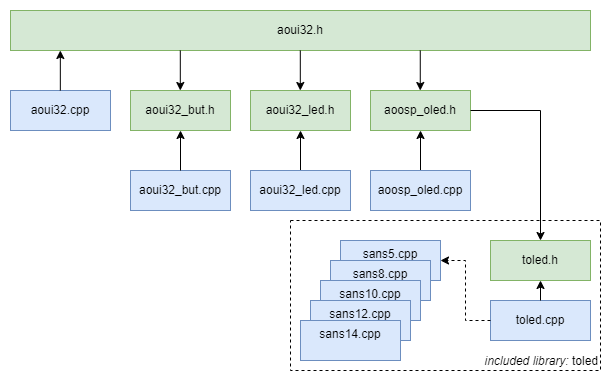

The diagram above was exported from draw.io. Its source (the exported page's mxGraphModel, read from the mxfile embedded in the PNG):
<mxGraphModel dx="747" dy="516" grid="1" gridSize="10" guides="1" tooltips="1" connect="1" arrows="1" fold="1" page="1" pageScale="1" pageWidth="827" pageHeight="1169" math="0" shadow="0">
  <root>
    <mxCell id="0" />
    <mxCell id="1" parent="0" />
    <mxCell id="6cO4amVNC3o8W7onTaZp-10" value="aoui32.h" style="rounded=0;whiteSpace=wrap;html=1;fillColor=#d5e8d4;strokeColor=#82b366;" parent="1" vertex="1">
      <mxGeometry x="80" y="80" width="580" height="40" as="geometry" />
    </mxCell>
    <mxCell id="6cO4amVNC3o8W7onTaZp-1" value="aoui32_but.cpp" style="rounded=0;whiteSpace=wrap;html=1;fillColor=#dae8fc;strokeColor=#6c8ebf;" parent="1" vertex="1">
      <mxGeometry x="200" y="240" width="100" height="40" as="geometry" />
    </mxCell>
    <mxCell id="6cO4amVNC3o8W7onTaZp-19" style="edgeStyle=orthogonalEdgeStyle;rounded=0;orthogonalLoop=1;jettySize=auto;html=1;" parent="1" source="6cO4amVNC3o8W7onTaZp-2" target="6cO4amVNC3o8W7onTaZp-14" edge="1">
      <mxGeometry relative="1" as="geometry" />
    </mxCell>
    <mxCell id="6cO4amVNC3o8W7onTaZp-2" value="aoosp_oled.cpp" style="rounded=0;whiteSpace=wrap;html=1;fillColor=#dae8fc;strokeColor=#6c8ebf;" parent="1" vertex="1">
      <mxGeometry x="440" y="240" width="100" height="40" as="geometry" />
    </mxCell>
    <mxCell id="6cO4amVNC3o8W7onTaZp-18" style="edgeStyle=orthogonalEdgeStyle;rounded=0;orthogonalLoop=1;jettySize=auto;html=1;entryX=0.5;entryY=1;entryDx=0;entryDy=0;" parent="1" source="6cO4amVNC3o8W7onTaZp-3" target="6cO4amVNC3o8W7onTaZp-15" edge="1">
      <mxGeometry relative="1" as="geometry" />
    </mxCell>
    <mxCell id="6cO4amVNC3o8W7onTaZp-3" value="aoui32_led.cpp" style="rounded=0;whiteSpace=wrap;html=1;fillColor=#dae8fc;strokeColor=#6c8ebf;" parent="1" vertex="1">
      <mxGeometry x="320" y="240" width="100" height="40" as="geometry" />
    </mxCell>
    <mxCell id="6cO4amVNC3o8W7onTaZp-13" value="aoui32_but.h" style="rounded=0;whiteSpace=wrap;html=1;fillColor=#d5e8d4;strokeColor=#82b366;" parent="1" vertex="1">
      <mxGeometry x="200" y="160" width="100" height="40" as="geometry" />
    </mxCell>
    <mxCell id="6cO4amVNC3o8W7onTaZp-14" value="aoosp_oled.h" style="rounded=0;whiteSpace=wrap;html=1;fillColor=#d5e8d4;strokeColor=#82b366;" parent="1" vertex="1">
      <mxGeometry x="440" y="160" width="100" height="40" as="geometry" />
    </mxCell>
    <mxCell id="6cO4amVNC3o8W7onTaZp-15" value="aoui32_led.h" style="rounded=0;whiteSpace=wrap;html=1;fillColor=#d5e8d4;strokeColor=#82b366;" parent="1" vertex="1">
      <mxGeometry x="320" y="160" width="100" height="40" as="geometry" />
    </mxCell>
    <mxCell id="6cO4amVNC3o8W7onTaZp-17" style="rounded=0;orthogonalLoop=1;jettySize=auto;html=1;entryX=0.5;entryY=1;entryDx=0;entryDy=0;exitX=0.5;exitY=0;exitDx=0;exitDy=0;" parent="1" source="6cO4amVNC3o8W7onTaZp-1" target="6cO4amVNC3o8W7onTaZp-13" edge="1">
      <mxGeometry relative="1" as="geometry">
        <mxPoint x="475" y="370" as="sourcePoint" />
        <mxPoint x="285" y="410" as="targetPoint" />
      </mxGeometry>
    </mxCell>
    <mxCell id="6cO4amVNC3o8W7onTaZp-21" style="rounded=0;orthogonalLoop=1;jettySize=auto;html=1;" parent="1" edge="1">
      <mxGeometry relative="1" as="geometry">
        <mxPoint x="369.8" y="120" as="sourcePoint" />
        <mxPoint x="369.8" y="160" as="targetPoint" />
      </mxGeometry>
    </mxCell>
    <mxCell id="6cO4amVNC3o8W7onTaZp-22" style="rounded=0;orthogonalLoop=1;jettySize=auto;html=1;" parent="1" edge="1">
      <mxGeometry relative="1" as="geometry">
        <mxPoint x="249.8" y="120" as="sourcePoint" />
        <mxPoint x="249.8" y="160" as="targetPoint" />
      </mxGeometry>
    </mxCell>
    <mxCell id="6cO4amVNC3o8W7onTaZp-25" value="aoui32.cpp" style="rounded=0;whiteSpace=wrap;html=1;fillColor=#dae8fc;strokeColor=#6c8ebf;" parent="1" vertex="1">
      <mxGeometry x="80" y="160" width="100" height="40" as="geometry" />
    </mxCell>
    <mxCell id="6cO4amVNC3o8W7onTaZp-27" style="rounded=0;orthogonalLoop=1;jettySize=auto;html=1;" parent="1" edge="1">
      <mxGeometry relative="1" as="geometry">
        <mxPoint x="129.83000000000004" y="160" as="sourcePoint" />
        <mxPoint x="129.83000000000004" y="120" as="targetPoint" />
      </mxGeometry>
    </mxCell>
    <mxCell id="qanyLrUnKtjSXKinWoLj-2" style="rounded=0;orthogonalLoop=1;jettySize=auto;html=1;" edge="1" parent="1">
      <mxGeometry relative="1" as="geometry">
        <mxPoint x="489.76" y="120" as="sourcePoint" />
        <mxPoint x="489.76" y="160" as="targetPoint" />
      </mxGeometry>
    </mxCell>
    <mxCell id="qanyLrUnKtjSXKinWoLj-3" value="toled.h" style="rounded=0;whiteSpace=wrap;html=1;fillColor=#d5e8d4;strokeColor=#82b366;" vertex="1" parent="1">
      <mxGeometry x="560" y="310" width="100" height="40" as="geometry" />
    </mxCell>
    <mxCell id="qanyLrUnKtjSXKinWoLj-4" style="rounded=0;orthogonalLoop=1;jettySize=auto;html=1;exitX=1;exitY=0.5;exitDx=0;exitDy=0;entryX=0.5;entryY=0;entryDx=0;entryDy=0;" edge="1" parent="1" source="6cO4amVNC3o8W7onTaZp-14" target="qanyLrUnKtjSXKinWoLj-3">
      <mxGeometry relative="1" as="geometry">
        <mxPoint x="499.76" y="130" as="sourcePoint" />
        <mxPoint x="660" y="260" as="targetPoint" />
        <Array as="points">
          <mxPoint x="610" y="180" />
        </Array>
      </mxGeometry>
    </mxCell>
    <mxCell id="qanyLrUnKtjSXKinWoLj-6" value="toled.cpp" style="rounded=0;whiteSpace=wrap;html=1;fillColor=#dae8fc;strokeColor=#6c8ebf;" vertex="1" parent="1">
      <mxGeometry x="560" y="370" width="100" height="40" as="geometry" />
    </mxCell>
    <mxCell id="qanyLrUnKtjSXKinWoLj-7" style="edgeStyle=orthogonalEdgeStyle;rounded=0;orthogonalLoop=1;jettySize=auto;html=1;exitX=0.5;exitY=0;exitDx=0;exitDy=0;entryX=0.5;entryY=1;entryDx=0;entryDy=0;" edge="1" parent="1" source="qanyLrUnKtjSXKinWoLj-6" target="qanyLrUnKtjSXKinWoLj-3">
      <mxGeometry relative="1" as="geometry">
        <mxPoint x="500" y="260" as="sourcePoint" />
        <mxPoint x="610" y="290" as="targetPoint" />
      </mxGeometry>
    </mxCell>
    <mxCell id="qanyLrUnKtjSXKinWoLj-8" value="sans5.cpp" style="rounded=0;whiteSpace=wrap;html=1;fillColor=#dae8fc;strokeColor=#6c8ebf;verticalAlign=top;" vertex="1" parent="1">
      <mxGeometry x="410" y="310" width="100" height="40" as="geometry" />
    </mxCell>
    <mxCell id="qanyLrUnKtjSXKinWoLj-9" value="sans8.cpp" style="rounded=0;whiteSpace=wrap;html=1;fillColor=#dae8fc;strokeColor=#6c8ebf;verticalAlign=top;" vertex="1" parent="1">
      <mxGeometry x="400" y="330" width="100" height="40" as="geometry" />
    </mxCell>
    <mxCell id="qanyLrUnKtjSXKinWoLj-10" value="sans10.cpp" style="rounded=0;whiteSpace=wrap;html=1;fillColor=#dae8fc;strokeColor=#6c8ebf;verticalAlign=top;" vertex="1" parent="1">
      <mxGeometry x="390" y="350" width="100" height="40" as="geometry" />
    </mxCell>
    <mxCell id="qanyLrUnKtjSXKinWoLj-11" value="sans12.cpp" style="rounded=0;whiteSpace=wrap;html=1;fillColor=#dae8fc;strokeColor=#6c8ebf;verticalAlign=top;" vertex="1" parent="1">
      <mxGeometry x="380" y="370" width="100" height="40" as="geometry" />
    </mxCell>
    <mxCell id="qanyLrUnKtjSXKinWoLj-12" value="sans14.cpp" style="rounded=0;whiteSpace=wrap;html=1;fillColor=#dae8fc;strokeColor=#6c8ebf;verticalAlign=top;" vertex="1" parent="1">
      <mxGeometry x="370" y="390" width="100" height="40" as="geometry" />
    </mxCell>
    <mxCell id="qanyLrUnKtjSXKinWoLj-13" style="edgeStyle=orthogonalEdgeStyle;rounded=0;orthogonalLoop=1;jettySize=auto;html=1;exitX=0;exitY=0.5;exitDx=0;exitDy=0;entryX=1;entryY=0.5;entryDx=0;entryDy=0;dashed=1;" edge="1" parent="1" source="qanyLrUnKtjSXKinWoLj-6" target="qanyLrUnKtjSXKinWoLj-8">
      <mxGeometry relative="1" as="geometry">
        <mxPoint x="530" y="290" as="sourcePoint" />
        <mxPoint x="590" y="240" as="targetPoint" />
      </mxGeometry>
    </mxCell>
    <mxCell id="qanyLrUnKtjSXKinWoLj-14" value="&lt;i&gt;included library:&lt;/i&gt; toled" style="rounded=0;whiteSpace=wrap;html=1;fillColor=none;dashed=1;align=right;verticalAlign=bottom;" vertex="1" parent="1">
      <mxGeometry x="360" y="290" width="310" height="150" as="geometry" />
    </mxCell>
  </root>
</mxGraphModel>